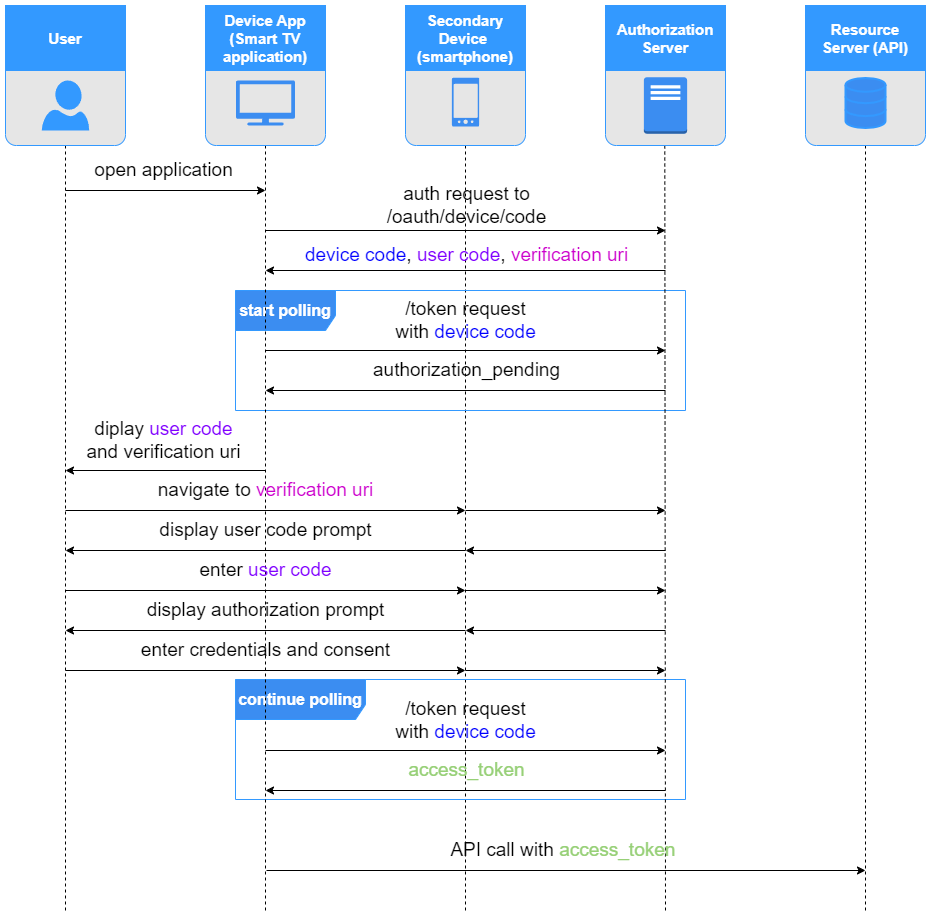

The diagram above was exported from draw.io. Its source (the exported page's mxGraphModel, read from the mxfile embedded in the PNG):
<mxGraphModel dx="2259" dy="1188" grid="1" gridSize="10" guides="1" tooltips="1" connect="1" arrows="1" fold="1" page="1" pageScale="1" pageWidth="827" pageHeight="1169" math="0" shadow="0">
  <root>
    <mxCell id="0" />
    <mxCell id="1" parent="0" />
    <mxCell id="ZkWyf780i7UWpqB1U-L5-24" value="" style="endArrow=none;dashed=1;html=1;rounded=0;strokeWidth=1;" parent="1" edge="1">
      <mxGeometry width="50" height="50" relative="1" as="geometry">
        <mxPoint x="-280" y="1400" as="sourcePoint" />
        <mxPoint x="-280" y="592.5" as="targetPoint" />
      </mxGeometry>
    </mxCell>
    <mxCell id="ZkWyf780i7UWpqB1U-L5-65" value="&lt;font style=&quot;font-size: 16px;&quot;&gt;&lt;b style=&quot;font-size: 16px;&quot;&gt;start polling&lt;/b&gt;&lt;/font&gt;" style="shape=umlFrame;whiteSpace=wrap;html=1;labelBackgroundColor=none;fillColor=#3B8DF1;fontSize=16;width=100;height=40;labelBorderColor=none;strokeColor=#3399FF;fontColor=#FFFFFF;" parent="1" vertex="1">
      <mxGeometry x="-510" y="780" width="450" height="120" as="geometry" />
    </mxCell>
    <mxCell id="ZkWyf780i7UWpqB1U-L5-75" value="&lt;font style=&quot;font-size: 16px;&quot;&gt;&lt;b style=&quot;font-size: 16px;&quot;&gt;continue polling&lt;/b&gt;&lt;/font&gt;" style="shape=umlFrame;whiteSpace=wrap;html=1;labelBackgroundColor=none;fillColor=#3B8DF1;fontSize=16;width=130;height=40;labelBorderColor=none;strokeColor=#3399FF;fontColor=#FFFFFF;" parent="1" vertex="1">
      <mxGeometry x="-510" y="1169" width="450" height="120" as="geometry" />
    </mxCell>
    <mxCell id="ZkWyf780i7UWpqB1U-L5-22" value="" style="endArrow=none;dashed=1;html=1;rounded=0;strokeWidth=1;" parent="1" edge="1">
      <mxGeometry width="50" height="50" relative="1" as="geometry">
        <mxPoint x="-680" y="1400" as="sourcePoint" />
        <mxPoint x="-680" y="600" as="targetPoint" />
      </mxGeometry>
    </mxCell>
    <mxCell id="jQCTnE5i0i919tLjeEte-4" value="" style="rounded=1;whiteSpace=wrap;html=1;strokeColor=#3399FF;strokeWidth=1;fillColor=#E6E6E6;fontFamily=Verdana;fontSize=12;fontColor=#000000;perimeterSpacing=0;imageHeight=24;arcSize=9;" parent="1" vertex="1">
      <mxGeometry x="-740" y="495" width="120" height="140" as="geometry" />
    </mxCell>
    <mxCell id="jQCTnE5i0i919tLjeEte-5" value="User" style="whiteSpace=wrap;html=1;strokeColor=#3399FF;strokeWidth=1;fillColor=#3399FF;fontFamily=Helvetica;fontSize=15;fontColor=#FFFFFF;fontStyle=1" parent="1" vertex="1">
      <mxGeometry x="-740" y="495" width="120" height="65" as="geometry" />
    </mxCell>
    <mxCell id="jQCTnE5i0i919tLjeEte-6" value="" style="verticalLabelPosition=bottom;verticalAlign=top;strokeColor=none;fillColor=#3399FF;shape=mxgraph.azure.user;dashed=1;fontSize=12;fontColor=#004C99;labelBackgroundColor=none;" parent="1" vertex="1">
      <mxGeometry x="-703.75" y="570" width="47.5" height="50" as="geometry" />
    </mxCell>
    <mxCell id="ZkWyf780i7UWpqB1U-L5-2" value="open application" style="text;html=1;align=center;verticalAlign=middle;resizable=0;points=[];autosize=1;strokeColor=none;fillColor=none;fontSize=19;" parent="1" vertex="1">
      <mxGeometry x="-662" y="640" width="160" height="40" as="geometry" />
    </mxCell>
    <mxCell id="ZkWyf780i7UWpqB1U-L5-10" value="" style="endArrow=classic;html=1;rounded=0;strokeWidth=1;fontSize=19;" parent="1" edge="1">
      <mxGeometry width="50" height="50" relative="1" as="geometry">
        <mxPoint x="-479" y="1360" as="sourcePoint" />
        <mxPoint x="120" y="1360" as="targetPoint" />
      </mxGeometry>
    </mxCell>
    <mxCell id="ZkWyf780i7UWpqB1U-L5-23" value="" style="endArrow=none;dashed=1;html=1;rounded=0;strokeWidth=1;" parent="1" edge="1">
      <mxGeometry width="50" height="50" relative="1" as="geometry">
        <mxPoint x="-480" y="1400" as="sourcePoint" />
        <mxPoint x="-480" y="595" as="targetPoint" />
      </mxGeometry>
    </mxCell>
    <mxCell id="ZkWyf780i7UWpqB1U-L5-25" value="" style="endArrow=none;dashed=1;html=1;rounded=0;strokeWidth=1;" parent="1" edge="1">
      <mxGeometry width="50" height="50" relative="1" as="geometry">
        <mxPoint x="-80" y="1400" as="sourcePoint" />
        <mxPoint x="-80.75" y="595" as="targetPoint" />
      </mxGeometry>
    </mxCell>
    <mxCell id="ZkWyf780i7UWpqB1U-L5-26" value="" style="endArrow=none;dashed=1;html=1;rounded=0;strokeWidth=1;" parent="1" edge="1">
      <mxGeometry width="50" height="50" relative="1" as="geometry">
        <mxPoint x="120" y="1400" as="sourcePoint" />
        <mxPoint x="120.00000000000045" y="595" as="targetPoint" />
      </mxGeometry>
    </mxCell>
    <mxCell id="ZkWyf780i7UWpqB1U-L5-27" value="" style="rounded=1;whiteSpace=wrap;html=1;strokeColor=#3399FF;strokeWidth=1;fillColor=#E6E6E6;fontFamily=Verdana;fontSize=12;fontColor=#000000;perimeterSpacing=0;imageHeight=24;arcSize=9;" parent="1" vertex="1">
      <mxGeometry x="-540" y="495" width="120" height="140" as="geometry" />
    </mxCell>
    <mxCell id="ZkWyf780i7UWpqB1U-L5-28" value="Device App&lt;br&gt;(Smart TV application)" style="whiteSpace=wrap;html=1;strokeColor=#3399FF;strokeWidth=1;fillColor=#3399FF;fontFamily=Helvetica;fontSize=15;fontColor=#FFFFFF;fontStyle=1" parent="1" vertex="1">
      <mxGeometry x="-540" y="495" width="120" height="65" as="geometry" />
    </mxCell>
    <mxCell id="ZkWyf780i7UWpqB1U-L5-29" value="" style="rounded=1;whiteSpace=wrap;html=1;strokeColor=#3399FF;strokeWidth=1;fillColor=#E6E6E6;fontFamily=Verdana;fontSize=12;fontColor=#000000;perimeterSpacing=0;imageHeight=24;arcSize=9;" parent="1" vertex="1">
      <mxGeometry x="-340" y="495" width="120" height="140" as="geometry" />
    </mxCell>
    <mxCell id="ZkWyf780i7UWpqB1U-L5-30" value="Secondary Device&amp;nbsp;&lt;br style=&quot;border-color: var(--border-color);&quot;&gt;(smartphone)" style="whiteSpace=wrap;html=1;strokeColor=#3399FF;strokeWidth=1;fillColor=#3399FF;fontFamily=Helvetica;fontSize=15;fontColor=#FFFFFF;fontStyle=1" parent="1" vertex="1">
      <mxGeometry x="-340" y="495" width="120" height="65" as="geometry" />
    </mxCell>
    <mxCell id="ZkWyf780i7UWpqB1U-L5-31" value="" style="rounded=1;whiteSpace=wrap;html=1;strokeColor=#3399FF;strokeWidth=1;fillColor=#E6E6E6;fontFamily=Verdana;fontSize=12;fontColor=#000000;perimeterSpacing=0;imageHeight=24;arcSize=9;" parent="1" vertex="1">
      <mxGeometry x="-140" y="495" width="120" height="140" as="geometry" />
    </mxCell>
    <mxCell id="ZkWyf780i7UWpqB1U-L5-32" value="Authorization&lt;br style=&quot;border-color: var(--border-color);&quot;&gt;Server" style="whiteSpace=wrap;html=1;strokeColor=#3399FF;strokeWidth=1;fillColor=#3399FF;fontFamily=Helvetica;fontSize=15;fontColor=#FFFFFF;fontStyle=1" parent="1" vertex="1">
      <mxGeometry x="-140" y="495" width="120" height="65" as="geometry" />
    </mxCell>
    <mxCell id="Wdf-i0uehfomeGp-W_Rm-3" value="" style="sketch=0;pointerEvents=1;shadow=0;dashed=0;html=1;strokeColor=none;fillColor=#3B8DF1;labelPosition=center;verticalLabelPosition=bottom;verticalAlign=top;outlineConnect=0;align=center;shape=mxgraph.office.devices.tv;" parent="1" vertex="1">
      <mxGeometry x="-509.5" y="570" width="59" height="45" as="geometry" />
    </mxCell>
    <mxCell id="Wdf-i0uehfomeGp-W_Rm-2" value="" style="sketch=0;html=1;aspect=fixed;strokeColor=none;shadow=0;align=center;verticalAlign=top;fillColor=#3B8DF1;shape=mxgraph.gcp2.phone_android" parent="1" vertex="1">
      <mxGeometry x="-293.65" y="567.25" width="27.3" height="48.75" as="geometry" />
    </mxCell>
    <mxCell id="ZkWyf780i7UWpqB1U-L5-34" value="" style="outlineConnect=0;dashed=0;verticalLabelPosition=bottom;verticalAlign=top;align=center;html=1;shape=mxgraph.aws3.traditional_server;fillColor=#3B8DF1;gradientColor=none;" parent="1" vertex="1">
      <mxGeometry x="-101.62" y="566.75" width="43.25" height="56.5" as="geometry" />
    </mxCell>
    <mxCell id="ZkWyf780i7UWpqB1U-L5-35" value="" style="rounded=1;whiteSpace=wrap;html=1;strokeColor=#3399FF;strokeWidth=1;fillColor=#E6E6E6;fontFamily=Verdana;fontSize=12;fontColor=#000000;perimeterSpacing=0;imageHeight=24;arcSize=9;" parent="1" vertex="1">
      <mxGeometry x="60" y="495" width="120" height="140" as="geometry" />
    </mxCell>
    <mxCell id="ZkWyf780i7UWpqB1U-L5-36" value="Resource Server (API)" style="whiteSpace=wrap;html=1;strokeColor=#3399FF;strokeWidth=1;fillColor=#3399FF;fontFamily=Helvetica;fontSize=15;fontColor=#FFFFFF;fontStyle=1" parent="1" vertex="1">
      <mxGeometry x="60" y="495" width="120" height="65" as="geometry" />
    </mxCell>
    <mxCell id="ZkWyf780i7UWpqB1U-L5-37" value="" style="html=1;verticalLabelPosition=bottom;align=center;labelBackgroundColor=#ffffff;verticalAlign=top;strokeWidth=2;strokeColor=#3399FF;shadow=0;dashed=0;shape=mxgraph.ios7.icons.data;fillColor=#3B8DF1;" parent="1" vertex="1">
      <mxGeometry x="100" y="567.5" width="40" height="50" as="geometry" />
    </mxCell>
    <mxCell id="ZkWyf780i7UWpqB1U-L5-39" value="" style="endArrow=classic;html=1;rounded=0;strokeWidth=1;fontSize=19;" parent="1" edge="1">
      <mxGeometry width="50" height="50" relative="1" as="geometry">
        <mxPoint x="-680" y="680" as="sourcePoint" />
        <mxPoint x="-480" y="680" as="targetPoint" />
      </mxGeometry>
    </mxCell>
    <mxCell id="ZkWyf780i7UWpqB1U-L5-40" value="auth request to&lt;br style=&quot;border-color: var(--border-color); font-size: 19px;&quot;&gt;/oauth/device/code" style="text;html=1;align=center;verticalAlign=middle;resizable=0;points=[];autosize=1;strokeColor=none;fillColor=none;fontSize=19;labelBackgroundColor=none;" parent="1" vertex="1">
      <mxGeometry x="-369" y="665" width="180" height="60" as="geometry" />
    </mxCell>
    <mxCell id="ZkWyf780i7UWpqB1U-L5-41" value="" style="endArrow=classic;html=1;rounded=0;strokeWidth=1;fontSize=19;" parent="1" edge="1">
      <mxGeometry width="50" height="50" relative="1" as="geometry">
        <mxPoint x="-480" y="720" as="sourcePoint" />
        <mxPoint x="-80" y="720" as="targetPoint" />
      </mxGeometry>
    </mxCell>
    <mxCell id="ZkWyf780i7UWpqB1U-L5-48" value="navigate to &lt;font color=&quot;#cc00cc&quot;&gt;verification uri&lt;/font&gt;" style="text;html=1;align=center;verticalAlign=middle;resizable=0;points=[];autosize=1;strokeColor=none;fillColor=none;fontSize=19;labelBackgroundColor=none;" parent="1" vertex="1">
      <mxGeometry x="-600" y="960" width="240" height="40" as="geometry" />
    </mxCell>
    <mxCell id="ZkWyf780i7UWpqB1U-L5-52" value="" style="endArrow=classic;html=1;rounded=0;strokeWidth=1;fontSize=19;" parent="1" edge="1">
      <mxGeometry width="50" height="50" relative="1" as="geometry">
        <mxPoint x="-80" y="760" as="sourcePoint" />
        <mxPoint x="-480" y="760" as="targetPoint" />
      </mxGeometry>
    </mxCell>
    <mxCell id="ZkWyf780i7UWpqB1U-L5-53" value="&lt;font style=&quot;&quot; color=&quot;#0000ff&quot;&gt;device code&lt;/font&gt;, &lt;font color=&quot;#7f00ff&quot;&gt;user code&lt;/font&gt;, &lt;font color=&quot;#cc00cc&quot;&gt;verification uri&lt;/font&gt;" style="text;html=1;align=center;verticalAlign=middle;resizable=0;points=[];autosize=1;strokeColor=none;fillColor=none;fontSize=19;labelBackgroundColor=none;" parent="1" vertex="1">
      <mxGeometry x="-454.5" y="725" width="350" height="40" as="geometry" />
    </mxCell>
    <mxCell id="ZkWyf780i7UWpqB1U-L5-54" value="" style="endArrow=classic;html=1;rounded=0;strokeWidth=1;fontSize=19;" parent="1" edge="1">
      <mxGeometry width="50" height="50" relative="1" as="geometry">
        <mxPoint x="-480" y="840" as="sourcePoint" />
        <mxPoint x="-80" y="840" as="targetPoint" />
      </mxGeometry>
    </mxCell>
    <mxCell id="ZkWyf780i7UWpqB1U-L5-57" value="" style="endArrow=classic;html=1;rounded=0;strokeWidth=1;fontSize=19;" parent="1" edge="1">
      <mxGeometry width="50" height="50" relative="1" as="geometry">
        <mxPoint x="-80" y="880" as="sourcePoint" />
        <mxPoint x="-480" y="880" as="targetPoint" />
      </mxGeometry>
    </mxCell>
    <mxCell id="ZkWyf780i7UWpqB1U-L5-60" value="&lt;font color=&quot;#000000&quot;&gt;authorization_pending&lt;/font&gt;" style="text;html=1;align=center;verticalAlign=middle;resizable=0;points=[];autosize=1;strokeColor=none;fillColor=none;fontSize=19;labelBackgroundColor=none;fontColor=#FF8000;" parent="1" vertex="1">
      <mxGeometry x="-384" y="840" width="210" height="40" as="geometry" />
    </mxCell>
    <mxCell id="ZkWyf780i7UWpqB1U-L5-66" value="" style="endArrow=classic;html=1;rounded=0;strokeWidth=1;fontSize=19;fontColor=#FFFFFF;" parent="1" edge="1">
      <mxGeometry width="50" height="50" relative="1" as="geometry">
        <mxPoint x="-480" y="960" as="sourcePoint" />
        <mxPoint x="-680" y="960" as="targetPoint" />
      </mxGeometry>
    </mxCell>
    <mxCell id="ZkWyf780i7UWpqB1U-L5-68" value="diplay &lt;font color=&quot;#7f00ff&quot;&gt;user code&lt;/font&gt;&lt;br style=&quot;border-color: var(--border-color); font-size: 19px;&quot;&gt;and verification uri" style="text;html=1;align=center;verticalAlign=middle;resizable=0;points=[];autosize=1;strokeColor=none;fillColor=none;fontSize=19;labelBackgroundColor=none;" parent="1" vertex="1">
      <mxGeometry x="-672.5" y="900" width="180" height="60" as="geometry" />
    </mxCell>
    <mxCell id="ZkWyf780i7UWpqB1U-L5-69" value="" style="endArrow=classic;html=1;rounded=0;strokeWidth=1;fontSize=19;fontColor=#FFFFFF;" parent="1" edge="1">
      <mxGeometry width="50" height="50" relative="1" as="geometry">
        <mxPoint x="-680" y="1000" as="sourcePoint" />
        <mxPoint x="-280" y="1000" as="targetPoint" />
      </mxGeometry>
    </mxCell>
    <mxCell id="ZkWyf780i7UWpqB1U-L5-71" value="" style="endArrow=classic;html=1;rounded=0;strokeWidth=1;fontSize=19;" parent="1" edge="1">
      <mxGeometry width="50" height="50" relative="1" as="geometry">
        <mxPoint x="-480" y="1240" as="sourcePoint" />
        <mxPoint x="-80" y="1240" as="targetPoint" />
      </mxGeometry>
    </mxCell>
    <mxCell id="ZkWyf780i7UWpqB1U-L5-72" value="/token request&lt;br style=&quot;border-color: var(--border-color); font-size: 19px;&quot;&gt;with &lt;font color=&quot;#0000ff&quot;&gt;device code&lt;/font&gt;" style="text;html=1;align=center;verticalAlign=middle;resizable=0;points=[];autosize=1;strokeColor=none;fillColor=none;fontSize=19;labelBackgroundColor=none;" parent="1" vertex="1">
      <mxGeometry x="-360" y="1180" width="160" height="60" as="geometry" />
    </mxCell>
    <mxCell id="ZkWyf780i7UWpqB1U-L5-73" value="" style="endArrow=classic;html=1;rounded=0;strokeWidth=1;fontSize=19;" parent="1" edge="1">
      <mxGeometry width="50" height="50" relative="1" as="geometry">
        <mxPoint x="-80" y="1280" as="sourcePoint" />
        <mxPoint x="-480" y="1280" as="targetPoint" />
      </mxGeometry>
    </mxCell>
    <mxCell id="ZkWyf780i7UWpqB1U-L5-74" value="access_token" style="text;html=1;align=center;verticalAlign=middle;resizable=0;points=[];autosize=1;strokeColor=none;fillColor=none;fontSize=19;labelBackgroundColor=none;fontColor=#97D077;" parent="1" vertex="1">
      <mxGeometry x="-349" y="1240" width="140" height="40" as="geometry" />
    </mxCell>
    <mxCell id="ZkWyf780i7UWpqB1U-L5-77" value="API call with &lt;font color=&quot;#97d077&quot;&gt;access_token&amp;nbsp;&lt;/font&gt;" style="text;html=1;align=center;verticalAlign=middle;resizable=0;points=[];autosize=1;strokeColor=none;fillColor=none;fontSize=19;labelBackgroundColor=none;" parent="1" vertex="1">
      <mxGeometry x="-305" y="1320" width="250" height="40" as="geometry" />
    </mxCell>
    <mxCell id="ZkWyf780i7UWpqB1U-L5-55" value="/token request&lt;br style=&quot;border-color: var(--border-color); font-size: 19px;&quot;&gt;with &lt;font color=&quot;#0000ff&quot;&gt;device code&lt;/font&gt;" style="text;html=1;align=center;verticalAlign=middle;resizable=0;points=[];autosize=1;strokeColor=none;fillColor=none;fontSize=19;labelBackgroundColor=none;" parent="1" vertex="1">
      <mxGeometry x="-360" y="780" width="160" height="60" as="geometry" />
    </mxCell>
    <mxCell id="ZkWyf780i7UWpqB1U-L5-84" value="" style="endArrow=classic;html=1;rounded=0;strokeWidth=1;fontSize=16;fontColor=#97D077;" parent="1" edge="1">
      <mxGeometry width="50" height="50" relative="1" as="geometry">
        <mxPoint x="-280" y="1000" as="sourcePoint" />
        <mxPoint x="-80" y="1000" as="targetPoint" />
      </mxGeometry>
    </mxCell>
    <mxCell id="ZkWyf780i7UWpqB1U-L5-85" value="" style="endArrow=classic;html=1;rounded=0;strokeWidth=1;fontSize=16;fontColor=#97D077;" parent="1" edge="1">
      <mxGeometry width="50" height="50" relative="1" as="geometry">
        <mxPoint x="-80" y="1040" as="sourcePoint" />
        <mxPoint x="-280" y="1040" as="targetPoint" />
      </mxGeometry>
    </mxCell>
    <mxCell id="ZkWyf780i7UWpqB1U-L5-86" value="" style="endArrow=classic;html=1;rounded=0;strokeWidth=1;fontSize=16;fontColor=#97D077;" parent="1" edge="1">
      <mxGeometry width="50" height="50" relative="1" as="geometry">
        <mxPoint x="-280" y="1040" as="sourcePoint" />
        <mxPoint x="-680" y="1040" as="targetPoint" />
      </mxGeometry>
    </mxCell>
    <mxCell id="ZkWyf780i7UWpqB1U-L5-87" value="display user code prompt" style="text;html=1;align=center;verticalAlign=middle;resizable=0;points=[];autosize=1;strokeColor=none;fillColor=none;fontSize=19;labelBackgroundColor=none;" parent="1" vertex="1">
      <mxGeometry x="-600" y="1000" width="240" height="40" as="geometry" />
    </mxCell>
    <mxCell id="ZkWyf780i7UWpqB1U-L5-88" value="" style="endArrow=classic;html=1;rounded=0;strokeWidth=1;fontSize=19;fontColor=#FFFFFF;" parent="1" edge="1">
      <mxGeometry width="50" height="50" relative="1" as="geometry">
        <mxPoint x="-680" y="1080" as="sourcePoint" />
        <mxPoint x="-280" y="1080" as="targetPoint" />
      </mxGeometry>
    </mxCell>
    <mxCell id="ZkWyf780i7UWpqB1U-L5-89" value="enter &lt;font color=&quot;#7f00ff&quot;&gt;user code&lt;/font&gt;" style="text;html=1;align=center;verticalAlign=middle;resizable=0;points=[];autosize=1;strokeColor=none;fillColor=none;fontSize=19;labelBackgroundColor=none;" parent="1" vertex="1">
      <mxGeometry x="-560" y="1040" width="160" height="40" as="geometry" />
    </mxCell>
    <mxCell id="ZkWyf780i7UWpqB1U-L5-90" value="" style="endArrow=classic;html=1;rounded=0;strokeWidth=1;fontSize=16;fontColor=#97D077;" parent="1" edge="1">
      <mxGeometry width="50" height="50" relative="1" as="geometry">
        <mxPoint x="-280" y="1080" as="sourcePoint" />
        <mxPoint x="-80" y="1080" as="targetPoint" />
      </mxGeometry>
    </mxCell>
    <mxCell id="ZkWyf780i7UWpqB1U-L5-91" value="" style="endArrow=classic;html=1;rounded=0;strokeWidth=1;fontSize=16;fontColor=#97D077;" parent="1" edge="1">
      <mxGeometry width="50" height="50" relative="1" as="geometry">
        <mxPoint x="-80" y="1120" as="sourcePoint" />
        <mxPoint x="-280" y="1120" as="targetPoint" />
      </mxGeometry>
    </mxCell>
    <mxCell id="ZkWyf780i7UWpqB1U-L5-92" value="" style="endArrow=classic;html=1;rounded=0;strokeWidth=1;fontSize=16;fontColor=#97D077;" parent="1" edge="1">
      <mxGeometry width="50" height="50" relative="1" as="geometry">
        <mxPoint x="-280" y="1120" as="sourcePoint" />
        <mxPoint x="-680" y="1120" as="targetPoint" />
      </mxGeometry>
    </mxCell>
    <mxCell id="ZkWyf780i7UWpqB1U-L5-93" value="display authorization prompt" style="text;html=1;align=center;verticalAlign=middle;resizable=0;points=[];autosize=1;strokeColor=none;fillColor=none;fontSize=19;labelBackgroundColor=none;" parent="1" vertex="1">
      <mxGeometry x="-610" y="1080" width="260" height="40" as="geometry" />
    </mxCell>
    <mxCell id="ZkWyf780i7UWpqB1U-L5-94" value="" style="endArrow=classic;html=1;rounded=0;strokeWidth=1;fontSize=19;fontColor=#FFFFFF;" parent="1" edge="1">
      <mxGeometry width="50" height="50" relative="1" as="geometry">
        <mxPoint x="-680" y="1160" as="sourcePoint" />
        <mxPoint x="-280" y="1160" as="targetPoint" />
      </mxGeometry>
    </mxCell>
    <mxCell id="ZkWyf780i7UWpqB1U-L5-95" value="enter credentials and consent" style="text;html=1;align=center;verticalAlign=middle;resizable=0;points=[];autosize=1;strokeColor=none;fillColor=none;fontSize=19;labelBackgroundColor=none;" parent="1" vertex="1">
      <mxGeometry x="-615" y="1120" width="270" height="40" as="geometry" />
    </mxCell>
    <mxCell id="ZkWyf780i7UWpqB1U-L5-97" value="" style="endArrow=classic;html=1;rounded=0;strokeWidth=1;fontSize=16;fontColor=#97D077;" parent="1" edge="1">
      <mxGeometry width="50" height="50" relative="1" as="geometry">
        <mxPoint x="-280" y="1160" as="sourcePoint" />
        <mxPoint x="-80" y="1160" as="targetPoint" />
      </mxGeometry>
    </mxCell>
  </root>
</mxGraphModel>